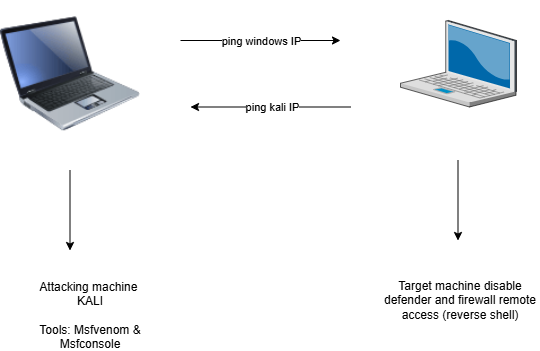

The diagram above was exported from draw.io. Its source (the exported page's mxGraphModel, read from the mxfile embedded in the PNG):
<mxGraphModel dx="1290" dy="565" grid="1" gridSize="10" guides="1" tooltips="1" connect="1" arrows="1" fold="1" page="1" pageScale="1" pageWidth="850" pageHeight="1100" math="0" shadow="0">
  <root>
    <mxCell id="0" />
    <mxCell id="1" parent="0" />
    <mxCell id="T5DUsthmFZrIjMgzVTX8-1" value="" style="verticalLabelPosition=bottom;sketch=0;aspect=fixed;html=1;verticalAlign=top;strokeColor=none;align=center;outlineConnect=0;shape=mxgraph.citrix.laptop_2;" vertex="1" parent="1">
      <mxGeometry x="520" y="160" width="116" height="86.5" as="geometry" />
    </mxCell>
    <mxCell id="T5DUsthmFZrIjMgzVTX8-14" value="" style="image;html=1;image=img/lib/clip_art/computers/Laptop_128x128.png" vertex="1" parent="1">
      <mxGeometry x="120" y="140" width="140" height="146.5" as="geometry" />
    </mxCell>
    <mxCell id="T5DUsthmFZrIjMgzVTX8-21" value="" style="endArrow=classic;html=1;rounded=0;" edge="1" parent="1">
      <mxGeometry relative="1" as="geometry">
        <mxPoint x="470" y="246.5" as="sourcePoint" />
        <mxPoint x="310" y="246.5" as="targetPoint" />
      </mxGeometry>
    </mxCell>
    <mxCell id="T5DUsthmFZrIjMgzVTX8-22" value="Label" style="edgeLabel;resizable=0;html=1;;align=center;verticalAlign=middle;" connectable="0" vertex="1" parent="T5DUsthmFZrIjMgzVTX8-21">
      <mxGeometry relative="1" as="geometry" />
    </mxCell>
    <mxCell id="T5DUsthmFZrIjMgzVTX8-25" value="ping kali IP" style="edgeLabel;html=1;align=center;verticalAlign=middle;resizable=0;points=[];" vertex="1" connectable="0" parent="T5DUsthmFZrIjMgzVTX8-21">
      <mxGeometry x="-0.015" relative="1" as="geometry">
        <mxPoint as="offset" />
      </mxGeometry>
    </mxCell>
    <mxCell id="T5DUsthmFZrIjMgzVTX8-28" value="" style="endArrow=classic;html=1;rounded=0;" edge="1" parent="1">
      <mxGeometry relative="1" as="geometry">
        <mxPoint x="300" y="180" as="sourcePoint" />
        <mxPoint x="460" y="180" as="targetPoint" />
      </mxGeometry>
    </mxCell>
    <mxCell id="T5DUsthmFZrIjMgzVTX8-29" value="ping windows IP" style="edgeLabel;resizable=0;html=1;;align=center;verticalAlign=middle;" connectable="0" vertex="1" parent="T5DUsthmFZrIjMgzVTX8-28">
      <mxGeometry relative="1" as="geometry" />
    </mxCell>
    <mxCell id="T5DUsthmFZrIjMgzVTX8-40" value="" style="endArrow=classic;html=1;rounded=0;" edge="1" parent="1">
      <mxGeometry width="50" height="50" relative="1" as="geometry">
        <mxPoint x="189.5" y="310" as="sourcePoint" />
        <mxPoint x="189.5" y="390" as="targetPoint" />
      </mxGeometry>
    </mxCell>
    <mxCell id="T5DUsthmFZrIjMgzVTX8-42" value="" style="endArrow=classic;html=1;rounded=0;" edge="1" parent="1">
      <mxGeometry width="50" height="50" relative="1" as="geometry">
        <mxPoint x="577.5" y="300" as="sourcePoint" />
        <mxPoint x="577.5" y="380" as="targetPoint" />
      </mxGeometry>
    </mxCell>
    <mxCell id="T5DUsthmFZrIjMgzVTX8-43" value="Target machine disable defender and firewall remote access (reverse shell)" style="text;html=1;align=center;verticalAlign=middle;whiteSpace=wrap;rounded=0;" vertex="1" parent="1">
      <mxGeometry x="500" y="400" width="160" height="80" as="geometry" />
    </mxCell>
    <mxCell id="T5DUsthmFZrIjMgzVTX8-44" value="Attacking machine&amp;nbsp;&lt;div&gt;KALI&lt;/div&gt;&lt;div&gt;&lt;br&gt;&lt;/div&gt;&lt;div&gt;Tools: Msfvenom &amp;amp; Msfconsole&lt;/div&gt;" style="text;html=1;align=center;verticalAlign=middle;whiteSpace=wrap;rounded=0;" vertex="1" parent="1">
      <mxGeometry x="130" y="420" width="160" height="70" as="geometry" />
    </mxCell>
  </root>
</mxGraphModel>